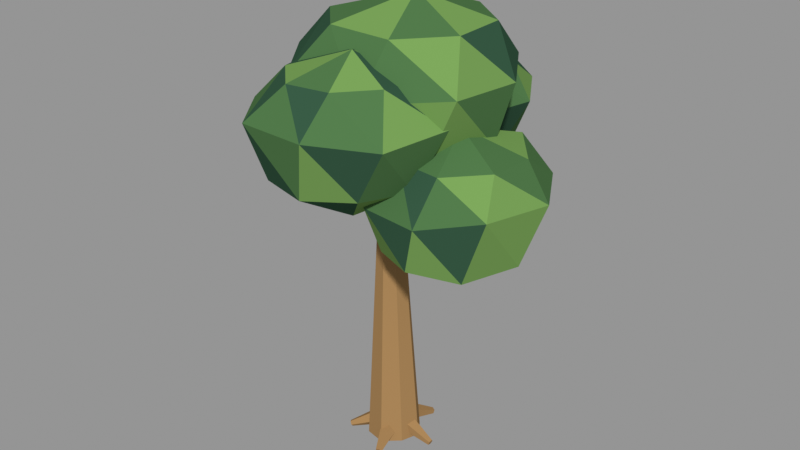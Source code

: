 # Source: scenery_tree_3.blend  (saved by Blender 4.3.34; exported with 4.5.12 LTS)
import bpy
from mathutils import Matrix  # noqa: F401  (used for matrix-valued properties, if any)

bpy.ops.wm.read_factory_settings(use_empty=True)
scene = bpy.context.scene
scene.name = 'Bayline / tree 3'

# ---- materials (node trees are filled in below, after node groups)
mat_sapwood = bpy.data.materials.new('sapwood')
mat_sapwood.diffuse_color = (0.3564, 0.2086, 0.0865, 1.0)
mat_foliage_dark = bpy.data.materials.new('foliage dark')
mat_foliage_dark.diffuse_color = (0.0356, 0.09306, 0.05286, 1.0)
mat_foliage = bpy.data.materials.new('foliage')
mat_foliage.diffuse_color = (0.07421, 0.1714, 0.06125, 1.0)
mat_foliage_sun = bpy.data.materials.new('foliage sun')
mat_foliage_sun.diffuse_color = (0.1683, 0.3185, 0.0865, 1.0)

# ---- material node trees

# ---- meshes
me_flared_rooted_trunk = bpy.data.meshes.new('Flared rooted trunk')
me_flared_rooted_trunk.from_pydata([(-0.04518, -0.06256, 2.701e-08), (0.01245, -0.07775, 0.003742), (0.05639, -0.04073, 0.00468), (0.07173, 0.01165, 0.003454), (0.04079, 0.05648, -2.416e-08), (-0.01077, 0.06728, -0.003238), (-0.06492, 0.04689, -0.005388), (-0.07842, -0.01274, -0.003776), (-0.05648, -0.002362, 0.66), (-0.03036, -0.009246, 0.6617), (-0.01044, 0.007537, 0.6621), (-0.00348, 0.03128, 0.6616), (-0.01751, 0.0516, 0.66), (-0.04088, 0.0565, 0.6585), (-0.06543, 0.04726, 0.6576), (-0.07155, 0.02022, 0.6583)], [], [(7, 6, 5, 4, 3, 2, 1, 0), (8, 9, 10, 11, 12, 13, 14, 15), (0, 1, 9, 8), (1, 2, 10, 9), (2, 3, 11, 10), (3, 4, 12, 11), (4, 5, 13, 12), (5, 6, 14, 13), (6, 7, 15, 14), (7, 0, 8, 15)])
me_flared_rooted_trunk.materials.append(mat_sapwood)
me_flared_rooted_trunk.update()
me_exposed_root = bpy.data.meshes.new('Exposed root')
me_exposed_root.from_pydata([(0.0, 0.033, 0.055), (0.01112, 0.0102, 0.08435), (0.006875, -0.0267, 0.07314), (-0.006875, -0.0267, 0.03686), (-0.01112, 0.0102, 0.02565), (0.124, 0.009, 0.008), (0.127, 0.002781, 0.016), (0.1259, -0.007281, 0.01295), (0.1221, -0.007281, 0.003053), (0.121, 0.002781, -3.857e-06)], [], [(4, 3, 2, 1, 0), (5, 6, 7, 8, 9), (0, 1, 6, 5), (1, 2, 7, 6), (2, 3, 8, 7), (3, 4, 9, 8), (4, 0, 5, 9)])
me_exposed_root.materials.append(mat_sapwood)
me_exposed_root.update()
me_exposed_root_001 = bpy.data.meshes.new('Exposed root.001')
me_exposed_root_001.from_pydata([(-0.03138, 0.0102, 0.055), (-0.006261, 0.01373, 0.08435), (0.02752, -0.001712, 0.07314), (0.02327, -0.01479, 0.03686), (-0.01314, -0.007428, 0.02565), (0.02976, 0.1207, 0.008), (0.03661, 0.1217, 0.016), (0.04582, 0.1175, 0.01295), (0.04466, 0.1139, 0.003053), (0.03474, 0.1159, -3.858e-06)], [], [(4, 3, 2, 1, 0), (5, 6, 7, 8, 9), (0, 1, 6, 5), (1, 2, 7, 6), (2, 3, 8, 7), (3, 4, 9, 8), (4, 0, 5, 9)])
me_exposed_root_001.materials.append(mat_sapwood)
me_exposed_root_001.update()
me_exposed_root_002 = bpy.data.meshes.new('Exposed root.002')
me_exposed_root_002.from_pydata([(-0.0194, -0.0267, 0.055), (-0.01499, -0.001712, 0.08435), (0.01013, 0.02564, 0.07314), (0.02125, 0.01756, 0.03686), (0.003005, -0.01479, 0.02565), (-0.1056, 0.0656, 0.008), (-0.1044, 0.07242, 0.016), (-0.09756, 0.07988, 0.01295), (-0.09452, 0.07767, 0.003053), (-0.0995, 0.06885, -3.857e-06)], [], [(4, 3, 2, 1, 0), (5, 6, 7, 8, 9), (0, 1, 6, 5), (1, 2, 7, 6), (2, 3, 8, 7), (3, 4, 9, 8), (4, 0, 5, 9)])
me_exposed_root_002.materials.append(mat_sapwood)
me_exposed_root_002.update()
me_exposed_root_003 = bpy.data.meshes.new('Exposed root.003')
me_exposed_root_003.from_pydata([(0.0194, -0.0267, 0.055), (-0.003005, -0.01479, 0.08435), (-0.02125, 0.01756, 0.07314), (-0.01013, 0.02564, 0.03686), (0.01499, -0.001712, 0.02565), (-0.09503, -0.08017, 0.008), (-0.1011, -0.07692, 0.016), (-0.1061, -0.0681, 0.01295), (-0.1031, -0.06589, 0.003053), (-0.09623, -0.07335, -3.857e-06)], [], [(4, 3, 2, 1, 0), (5, 6, 7, 8, 9), (0, 1, 6, 5), (1, 2, 7, 6), (2, 3, 8, 7), (3, 4, 9, 8), (4, 0, 5, 9)])
me_exposed_root_003.materials.append(mat_sapwood)
me_exposed_root_003.update()
me_exposed_root_004 = bpy.data.meshes.new('Exposed root.004')
me_exposed_root_004.from_pydata([(0.03138, 0.0102, 0.055), (0.01314, -0.007428, 0.08435), (-0.02327, -0.01479, 0.07314), (-0.02752, -0.001712, 0.03686), (0.006261, 0.01373, 0.02565), (0.04688, -0.1151, 0.008), (0.0419, -0.12, 0.016), (0.03197, -0.122, 0.01295), (0.03081, -0.1184, 0.003053), (0.04003, -0.1142, -3.858e-06)], [], [(4, 3, 2, 1, 0), (5, 6, 7, 8, 9), (0, 1, 6, 5), (1, 2, 7, 6), (2, 3, 8, 7), (3, 4, 9, 8), (4, 0, 5, 9)])
me_exposed_root_004.materials.append(mat_sapwood)
me_exposed_root_004.update()
me_crown_leader = bpy.data.meshes.new('Crown leader')
me_crown_leader.from_pydata([(-0.02942, 0.06343, 0.66), (-0.06044, 0.05435, 0.6666), (-0.07305, 0.02393, 0.6682), (-0.05777, -0.004935, 0.6636), (-0.02609, -0.0105, 0.6564), (-0.001878, 0.01141, 0.6518), (-0.003359, 0.04432, 0.6534), (0.05708, 0.02182, 1.068), (0.04728, 0.01895, 1.07), (0.0433, 0.009346, 1.071), (0.04813, 0.0002311, 1.069), (0.05813, -0.001528, 1.067), (0.06578, 0.005394, 1.065), (0.06531, 0.01578, 1.066)], [], [(6, 5, 4, 3, 2, 1, 0), (7, 8, 9, 10, 11, 12, 13), (0, 1, 8, 7), (1, 2, 9, 8), (2, 3, 10, 9), (3, 4, 11, 10), (4, 5, 12, 11), (5, 6, 13, 12), (6, 0, 7, 13)])
me_crown_leader.materials.append(mat_sapwood)
me_crown_leader.update()
me_forked_bough = bpy.data.meshes.new('Forked bough')
me_forked_bough.from_pydata([(-0.03798, -0.004936, 0.66), (-0.01864, 0.009355, 0.6796), (-0.01666, 0.04029, 0.6796), (-0.03402, 0.05694, 0.66), (-0.05336, 0.04264, 0.6404), (-0.05534, 0.01171, 0.6404), (-0.1812, 0.02229, 0.796), (-0.1731, 0.02828, 0.8042), (-0.1723, 0.04125, 0.8042), (-0.1796, 0.04823, 0.796), (-0.1877, 0.04224, 0.7878), (-0.1885, 0.02927, 0.7878)], [], [(5, 4, 3, 2, 1, 0), (6, 7, 8, 9, 10, 11), (0, 1, 7, 6), (1, 2, 8, 7), (2, 3, 9, 8), (3, 4, 10, 9), (4, 5, 11, 10), (5, 0, 6, 11)])
me_forked_bough.materials.append(mat_sapwood)
me_forked_bough.update()
me_birch_foliage_cluster = bpy.data.meshes.new('Birch foliage cluster')
me_birch_foliage_cluster.from_pydata([(-0.22, 0.043, 0.616), (-0.05696, 0.043, 0.732), (-0.08818, 0.1748, 0.7159), (-0.22, 0.2328, 0.7407), (-0.3556, 0.1786, 0.7216), (-0.3963, 0.043, 0.7419), (-0.3429, -0.07985, 0.7383), (-0.22, -0.1432, 0.7403), (-0.1037, -0.07326, 0.7441), (0.0009329, 0.08871, 0.8865), (-0.09881, 0.2274, 0.902), (-0.2643, 0.2571, 0.8946), (-0.4226, 0.1762, 0.8815), (-0.4478, -0.004118, 0.8927), (-0.3552, -0.1628, 0.8728), (-0.171, -0.194, 0.8828), (-0.01224, -0.09353, 0.8806), (-0.08312, 0.1022, 0.9793), (-0.1588, 0.1975, 0.9983), (-0.2778, 0.1768, 1.007), (-0.3815, 0.107, 0.973), (-0.3564, -0.01597, 0.9774), (-0.2753, -0.09643, 0.9967), (-0.155, -0.1073, 0.9897), (-0.05513, -0.02235, 0.9788), (-0.196, 0.0238, 1.056)], [], [(0, 2, 1), (1, 2, 9), (2, 10, 9), (9, 10, 17), (10, 18, 17), (17, 18, 25), (0, 3, 2), (2, 3, 10), (3, 11, 10), (10, 11, 18), (11, 19, 18), (18, 19, 25), (0, 4, 3), (3, 4, 11), (4, 12, 11), (11, 12, 19), (12, 20, 19), (19, 20, 25), (0, 5, 4), (4, 5, 12), (5, 13, 12), (12, 13, 20), (13, 21, 20), (20, 21, 25), (0, 6, 5), (5, 6, 13), (6, 14, 13), (13, 14, 21), (14, 22, 21), (21, 22, 25), (0, 7, 6), (6, 7, 14), (7, 15, 14), (14, 15, 22), (15, 23, 22), (22, 23, 25), (0, 8, 7), (7, 8, 15), (8, 16, 15), (15, 16, 23), (16, 24, 23), (23, 24, 25), (0, 1, 8), (8, 1, 16), (1, 9, 16), (16, 9, 24), (9, 17, 24), (24, 17, 25)])
me_birch_foliage_cluster.polygons.foreach_set('material_index', [0, 1, 0, 1, 0, 0, 1, 2, 1, 0, 1, 0, 0, 0, 2, 0, 0, 0, 2, 2, 2, 0, 2, 1, 0, 1, 1, 1, 1, 2, 1, 0, 1, 2, 2, 0, 0, 0, 2, 1, 0, 2, 1, 0, 1, 0, 0, 0])
me_birch_foliage_cluster.materials.append(mat_foliage_dark)
me_birch_foliage_cluster.materials.append(mat_foliage)
me_birch_foliage_cluster.materials.append(mat_foliage_sun)
me_birch_foliage_cluster.update()
me_forked_bough_001 = bpy.data.meshes.new('Forked bough.001')
me_forked_bough_001.from_pydata([(-0.0283, 0.05603, 0.66), (-0.04036, 0.04312, 0.6855), (-0.04807, 0.01309, 0.6855), (-0.0437, -0.004027, 0.66), (-0.03164, 0.008878, 0.6345), (-0.02393, 0.03891, 0.6345), (0.1836, -0.01693, 0.7344), (0.1786, -0.02234, 0.7451), (0.1753, -0.03493, 0.7451), (0.1772, -0.04211, 0.7344), (0.1822, -0.0367, 0.7237), (0.1855, -0.02411, 0.7237)], [], [(5, 4, 3, 2, 1, 0), (6, 7, 8, 9, 10, 11), (0, 1, 7, 6), (1, 2, 8, 7), (2, 3, 9, 8), (3, 4, 10, 9), (4, 5, 11, 10), (5, 0, 6, 11)])
me_forked_bough_001.materials.append(mat_sapwood)
me_forked_bough_001.update()
me_birch_foliage_cluster_001 = bpy.data.meshes.new('Birch foliage cluster.001')
me_birch_foliage_cluster_001.from_pydata([(0.22, -0.036, 0.5632), (0.4009, -0.036, 0.6745), (0.3339, 0.09344, 0.6722), (0.22, 0.1678, 0.6873), (0.1046, 0.09511, 0.6603), (0.07011, -0.036, 0.6635), (0.1004, -0.1719, 0.6666), (0.22, -0.2285, 0.6778), (0.3355, -0.1673, 0.6602), (0.4401, 0.01574, 0.8248), (0.3448, 0.1799, 0.8202), (0.1746, 0.2132, 0.8044), (0.04436, 0.09517, 0.837), (0.02752, -0.08125, 0.805), (0.1042, -0.2363, 0.8075), (0.2593, -0.2518, 0.8058), (0.4006, -0.1709, 0.8365), (0.3655, 0.03546, 0.9101), (0.2799, 0.1358, 0.9228), (0.1664, 0.1049, 0.9107), (0.07121, 0.03102, 0.9293), (0.09645, -0.09669, 0.9381), (0.1673, -0.1872, 0.9245), (0.2788, -0.1905, 0.9178), (0.3693, -0.1032, 0.922), (0.242, -0.056, 0.9856)], [], [(0, 2, 1), (1, 2, 9), (2, 10, 9), (9, 10, 17), (10, 18, 17), (17, 18, 25), (0, 3, 2), (2, 3, 10), (3, 11, 10), (10, 11, 18), (11, 19, 18), (18, 19, 25), (0, 4, 3), (3, 4, 11), (4, 12, 11), (11, 12, 19), (12, 20, 19), (19, 20, 25), (0, 5, 4), (4, 5, 12), (5, 13, 12), (12, 13, 20), (13, 21, 20), (20, 21, 25), (0, 6, 5), (5, 6, 13), (6, 14, 13), (13, 14, 21), (14, 22, 21), (21, 22, 25), (0, 7, 6), (6, 7, 14), (7, 15, 14), (14, 15, 22), (15, 23, 22), (22, 23, 25), (0, 8, 7), (7, 8, 15), (8, 16, 15), (15, 16, 23), (16, 24, 23), (23, 24, 25), (0, 1, 8), (8, 1, 16), (1, 9, 16), (16, 9, 24), (9, 17, 24), (24, 17, 25)])
me_birch_foliage_cluster_001.polygons.foreach_set('material_index', [0, 1, 0, 0, 0, 2, 0, 2, 1, 1, 0, 0, 0, 1, 0, 1, 1, 0, 2, 2, 0, 2, 2, 1, 1, 0, 2, 2, 0, 0, 0, 2, 1, 0, 1, 0, 1, 2, 1, 0, 2, 0, 0, 2, 2, 2, 0, 0])
me_birch_foliage_cluster_001.materials.append(mat_foliage)
me_birch_foliage_cluster_001.materials.append(mat_foliage_dark)
me_birch_foliage_cluster_001.materials.append(mat_foliage_sun)
me_birch_foliage_cluster_001.update()
me_forked_bough_002 = bpy.data.meshes.new('Forked bough.002')
me_forked_bough_002.from_pydata([(-0.06654, 0.0313, 0.66), (-0.05504, 0.006927, 0.6753), (-0.0245, 0.001626, 0.6753), (-0.005457, 0.0207, 0.66), (-0.01696, 0.04507, 0.6447), (-0.0475, 0.05037, 0.6447), (-0.02429, 0.1695, 0.8664), (-0.01947, 0.1593, 0.8728), (-0.006657, 0.1571, 0.8728), (0.001329, 0.1651, 0.8664), (-0.003495, 0.1753, 0.86), (-0.0163, 0.1775, 0.86)], [], [(5, 4, 3, 2, 1, 0), (6, 7, 8, 9, 10, 11), (0, 1, 7, 6), (1, 2, 8, 7), (2, 3, 9, 8), (3, 4, 10, 9), (4, 5, 11, 10), (5, 0, 6, 11)])
me_forked_bough_002.materials.append(mat_sapwood)
me_forked_bough_002.update()
me_birch_foliage_cluster_002 = bpy.data.meshes.new('Birch foliage cluster.002')
me_birch_foliage_cluster_002.from_pydata([(-0.014, 0.204, 0.6952), (0.154, 0.204, 0.8025), (0.1205, 0.3329, 0.8005), (-0.014, 0.3784, 0.799), (-0.1491, 0.3335, 0.8218), (-0.182, 0.204, 0.7996), (-0.1449, 0.07857, 0.8039), (-0.014, 0.03209, 0.8166), (0.1098, 0.08539, 0.8145), (0.2223, 0.2509, 0.9529), (0.1249, 0.4065, 0.9533), (-0.06539, 0.442, 0.9372), (-0.2036, 0.3234, 0.9666), (-0.2516, 0.1569, 0.9411), (-0.1385, 0.02243, 0.9476), (0.03143, -0.006435, 0.9624), (0.2021, 0.06787, 0.9641), (0.1477, 0.271, 1.04), (0.04788, 0.3536, 1.052), (-0.07532, 0.34, 1.054), (-0.1569, 0.2583, 1.061), (-0.1596, 0.1437, 1.044), (-0.07426, 0.0583, 1.041), (0.05008, 0.06193, 1.064), (0.1329, 0.1482, 1.038), (0.01, 0.1856, 1.118)], [], [(0, 2, 1), (1, 2, 9), (2, 10, 9), (9, 10, 17), (10, 18, 17), (17, 18, 25), (0, 3, 2), (2, 3, 10), (3, 11, 10), (10, 11, 18), (11, 19, 18), (18, 19, 25), (0, 4, 3), (3, 4, 11), (4, 12, 11), (11, 12, 19), (12, 20, 19), (19, 20, 25), (0, 5, 4), (4, 5, 12), (5, 13, 12), (12, 13, 20), (13, 21, 20), (20, 21, 25), (0, 6, 5), (5, 6, 13), (6, 14, 13), (13, 14, 21), (14, 22, 21), (21, 22, 25), (0, 7, 6), (6, 7, 14), (7, 15, 14), (14, 15, 22), (15, 23, 22), (22, 23, 25), (0, 8, 7), (7, 8, 15), (8, 16, 15), (15, 16, 23), (16, 24, 23), (23, 24, 25), (0, 1, 8), (8, 1, 16), (1, 9, 16), (16, 9, 24), (9, 17, 24), (24, 17, 25)])
me_birch_foliage_cluster_002.polygons.foreach_set('material_index', [0, 1, 1, 2, 0, 2, 2, 1, 2, 1, 2, 0, 0, 0, 2, 1, 2, 1, 2, 1, 0, 0, 1, 0, 0, 2, 1, 1, 2, 0, 1, 1, 2, 1, 2, 1, 0, 2, 1, 1, 1, 0, 1, 0, 0, 1, 1, 2])
me_birch_foliage_cluster_002.materials.append(mat_foliage_dark)
me_birch_foliage_cluster_002.materials.append(mat_foliage)
me_birch_foliage_cluster_002.materials.append(mat_foliage_sun)
me_birch_foliage_cluster_002.update()
me_forked_bough_003 = bpy.data.meshes.new('Forked bough.003')
me_forked_bough_003.from_pydata([(-0.006322, 0.03496, 0.66), (-0.02744, 0.0513, 0.6757), (-0.05712, 0.04234, 0.6757), (-0.06568, 0.01704, 0.66), (-0.04456, 0.0007048, 0.6443), (-0.01488, 0.009663, 0.6443), (0.02885, -0.1438, 0.9104), (0.01999, -0.137, 0.917), (0.007542, -0.1407, 0.917), (0.003955, -0.1514, 0.9104), (0.01281, -0.1582, 0.9038), (0.02526, -0.1545, 0.9038)], [], [(5, 4, 3, 2, 1, 0), (6, 7, 8, 9, 10, 11), (0, 1, 7, 6), (1, 2, 8, 7), (2, 3, 9, 8), (3, 4, 10, 9), (4, 5, 11, 10), (5, 0, 6, 11)])
me_forked_bough_003.materials.append(mat_sapwood)
me_forked_bough_003.update()
me_birch_foliage_cluster_003 = bpy.data.meshes.new('Birch foliage cluster.003')
me_birch_foliage_cluster_003.from_pydata([(0.02, -0.18, 0.7392), (0.2037, -0.18, 0.856), (0.1411, -0.06372, 0.8388), (0.02, -0.01782, 0.8465), (-0.1069, -0.05814, 0.849), (-0.167, -0.18, 0.8601), (-0.1217, -0.316, 0.8386), (0.02, -0.3572, 0.8437), (0.1414, -0.2965, 0.853), (0.2648, -0.1314, 1.007), (0.1433, 0.0001651, 1.002), (-0.02663, 0.03638, 0.991), (-0.2038, -0.0388, 1.003), (-0.2416, -0.2319, 0.9934), (-0.1204, -0.3852, 1.003), (0.06647, -0.3956, 1.005), (0.2277, -0.311, 0.9995), (0.1641, -0.1202, 1.091), (0.07801, -0.03952, 1.085), (-0.05089, -0.02256, 1.105), (-0.1431, -0.1179, 1.099), (-0.1244, -0.2399, 1.099), (-0.03947, -0.324, 1.097), (0.08071, -0.3148, 1.102), (0.168, -0.2363, 1.108), (0.045, -0.1992, 1.162)], [], [(0, 2, 1), (1, 2, 9), (2, 10, 9), (9, 10, 17), (10, 18, 17), (17, 18, 25), (0, 3, 2), (2, 3, 10), (3, 11, 10), (10, 11, 18), (11, 19, 18), (18, 19, 25), (0, 4, 3), (3, 4, 11), (4, 12, 11), (11, 12, 19), (12, 20, 19), (19, 20, 25), (0, 5, 4), (4, 5, 12), (5, 13, 12), (12, 13, 20), (13, 21, 20), (20, 21, 25), (0, 6, 5), (5, 6, 13), (6, 14, 13), (13, 14, 21), (14, 22, 21), (21, 22, 25), (0, 7, 6), (6, 7, 14), (7, 15, 14), (14, 15, 22), (15, 23, 22), (22, 23, 25), (0, 8, 7), (7, 8, 15), (8, 16, 15), (15, 16, 23), (16, 24, 23), (23, 24, 25), (0, 1, 8), (8, 1, 16), (1, 9, 16), (16, 9, 24), (9, 17, 24), (24, 17, 25)])
me_birch_foliage_cluster_003.polygons.foreach_set('material_index', [0, 1, 1, 1, 2, 2, 2, 2, 0, 0, 0, 0, 0, 2, 0, 2, 2, 2, 2, 0, 1, 1, 2, 0, 1, 2, 2, 1, 0, 2, 1, 0, 1, 1, 0, 1, 0, 2, 0, 1, 1, 2, 2, 1, 1, 2, 0, 0])
me_birch_foliage_cluster_003.materials.append(mat_foliage_dark)
me_birch_foliage_cluster_003.materials.append(mat_foliage)
me_birch_foliage_cluster_003.materials.append(mat_foliage_sun)
me_birch_foliage_cluster_003.update()
me_forked_bough_004 = bpy.data.meshes.new('Forked bough.004')
me_forked_bough_004.from_pydata([(-0.03088, 0.05657, 0.66), (-0.05934, 0.04562, 0.6656), (-0.06446, 0.01505, 0.6656), (-0.04112, -0.004575, 0.66), (-0.01266, 0.006378, 0.6544), (-0.00754, 0.03695, 0.6544), (0.03331, 0.02758, 0.9808), (0.02137, 0.02299, 0.9831), (0.01923, 0.01017, 0.9831), (0.02901, 0.001938, 0.9808), (0.04095, 0.006531, 0.9785), (0.04309, 0.01935, 0.9785)], [], [(5, 4, 3, 2, 1, 0), (6, 7, 8, 9, 10, 11), (0, 1, 7, 6), (1, 2, 8, 7), (2, 3, 9, 8), (3, 4, 10, 9), (4, 5, 11, 10), (5, 0, 6, 11)])
me_forked_bough_004.materials.append(mat_sapwood)
me_forked_bough_004.update()
me_birch_foliage_cluster_004 = bpy.data.meshes.new('Birch foliage cluster.004')
me_birch_foliage_cluster_004.from_pydata([(0.038, 0.018, 0.7832), (0.2808, 0.018, 0.925), (0.194, 0.1688, 0.9073), (0.038, 0.2287, 0.8984), (-0.1089, 0.16, 0.9239), (-0.2038, 0.018, 0.8997), (-0.121, -0.1357, 0.9093), (0.038, -0.1765, 0.9209), (0.2136, -0.1517, 0.9045), (0.2987, 0.07014, 1.069), (0.1893, 0.2405, 1.074), (-0.01939, 0.2862, 1.087), (-0.2086, 0.1747, 1.071), (-0.2726, -0.04411, 1.076), (-0.1309, -0.2305, 1.075), (0.09354, -0.2415, 1.055), (0.2931, -0.144, 1.084), (0.2254, 0.09629, 1.194), (0.1071, 0.1865, 1.196), (-0.04769, 0.2096, 1.191), (-0.1313, 0.08287, 1.176), (-0.1495, -0.06036, 1.192), (-0.04115, -0.175, 1.196), (0.1197, -0.1648, 1.19), (0.2329, -0.05666, 1.195), (0.068, -0.0052, 1.258)], [], [(0, 2, 1), (1, 2, 9), (2, 10, 9), (9, 10, 17), (10, 18, 17), (17, 18, 25), (0, 3, 2), (2, 3, 10), (3, 11, 10), (10, 11, 18), (11, 19, 18), (18, 19, 25), (0, 4, 3), (3, 4, 11), (4, 12, 11), (11, 12, 19), (12, 20, 19), (19, 20, 25), (0, 5, 4), (4, 5, 12), (5, 13, 12), (12, 13, 20), (13, 21, 20), (20, 21, 25), (0, 6, 5), (5, 6, 13), (6, 14, 13), (13, 14, 21), (14, 22, 21), (21, 22, 25), (0, 7, 6), (6, 7, 14), (7, 15, 14), (14, 15, 22), (15, 23, 22), (22, 23, 25), (0, 8, 7), (7, 8, 15), (8, 16, 15), (15, 16, 23), (16, 24, 23), (23, 24, 25), (0, 1, 8), (8, 1, 16), (1, 9, 16), (16, 9, 24), (9, 17, 24), (24, 17, 25)])
me_birch_foliage_cluster_004.polygons.foreach_set('material_index', [0, 1, 2, 2, 1, 1, 2, 2, 2, 1, 0, 0, 2, 0, 0, 0, 1, 2, 0, 2, 2, 1, 0, 1, 1, 1, 1, 2, 2, 1, 2, 1, 1, 1, 1, 0, 1, 2, 0, 1, 0, 1, 1, 0, 1, 0, 2, 0])
me_birch_foliage_cluster_004.materials.append(mat_foliage_sun)
me_birch_foliage_cluster_004.materials.append(mat_foliage)
me_birch_foliage_cluster_004.materials.append(mat_foliage_dark)
me_birch_foliage_cluster_004.update()

# ---- objects
ob_flared_rooted_trunk = bpy.data.objects.new('Flared rooted trunk', me_flared_rooted_trunk)
ob_exposed_root = bpy.data.objects.new('Exposed root', me_exposed_root)
ob_exposed_root_001 = bpy.data.objects.new('Exposed root.001', me_exposed_root_001)
ob_exposed_root_002 = bpy.data.objects.new('Exposed root.002', me_exposed_root_002)
ob_exposed_root_003 = bpy.data.objects.new('Exposed root.003', me_exposed_root_003)
ob_exposed_root_004 = bpy.data.objects.new('Exposed root.004', me_exposed_root_004)
ob_crown_leader = bpy.data.objects.new('Crown leader', me_crown_leader)
ob_forked_bough = bpy.data.objects.new('Forked bough', me_forked_bough)
ob_birch_foliage_cluster = bpy.data.objects.new('Birch foliage cluster', me_birch_foliage_cluster)
ob_forked_bough_001 = bpy.data.objects.new('Forked bough.001', me_forked_bough_001)
ob_birch_foliage_cluster_001 = bpy.data.objects.new('Birch foliage cluster.001', me_birch_foliage_cluster_001)
ob_forked_bough_002 = bpy.data.objects.new('Forked bough.002', me_forked_bough_002)
ob_birch_foliage_cluster_002 = bpy.data.objects.new('Birch foliage cluster.002', me_birch_foliage_cluster_002)
ob_forked_bough_003 = bpy.data.objects.new('Forked bough.003', me_forked_bough_003)
ob_birch_foliage_cluster_003 = bpy.data.objects.new('Birch foliage cluster.003', me_birch_foliage_cluster_003)
ob_forked_bough_004 = bpy.data.objects.new('Forked bough.004', me_forked_bough_004)
ob_birch_foliage_cluster_004 = bpy.data.objects.new('Birch foliage cluster.004', me_birch_foliage_cluster_004)

# ---- transforms, parenting, visibility, modifiers, constraints
ob_flared_rooted_trunk.location = (0.0, 0.0, 0.0)
ob_exposed_root.location = (0.0, 0.0, 0.0)
ob_exposed_root_001.location = (0.0, 0.0, 0.0)
ob_exposed_root_002.location = (0.0, 0.0, 0.0)
ob_exposed_root_003.location = (0.0, 0.0, 0.0)
ob_exposed_root_004.location = (0.0, 0.0, 0.0)
ob_crown_leader.location = (0.0, 0.0, 0.0)
ob_forked_bough.location = (0.0, 0.0, 0.0)
ob_birch_foliage_cluster.location = (0.0, 0.0, 0.0)
ob_forked_bough_001.location = (0.0, 0.0, 0.0)
ob_birch_foliage_cluster_001.location = (0.0, 0.0, 0.0)
ob_forked_bough_002.location = (0.0, 0.0, 0.0)
ob_birch_foliage_cluster_002.location = (0.0, 0.0, 0.0)
ob_forked_bough_003.location = (0.0, 0.0, 0.0)
ob_birch_foliage_cluster_003.location = (0.0, 0.0, 0.0)
ob_forked_bough_004.location = (0.0, 0.0, 0.0)
ob_birch_foliage_cluster_004.location = (0.0, 0.0, 0.0)

# ---- collection membership
scene.collection.objects.link(ob_flared_rooted_trunk)
scene.collection.objects.link(ob_exposed_root)
scene.collection.objects.link(ob_exposed_root_001)
scene.collection.objects.link(ob_exposed_root_002)
scene.collection.objects.link(ob_exposed_root_003)
scene.collection.objects.link(ob_exposed_root_004)
scene.collection.objects.link(ob_crown_leader)
scene.collection.objects.link(ob_forked_bough)
scene.collection.objects.link(ob_birch_foliage_cluster)
scene.collection.objects.link(ob_forked_bough_001)
scene.collection.objects.link(ob_birch_foliage_cluster_001)
scene.collection.objects.link(ob_forked_bough_002)
scene.collection.objects.link(ob_birch_foliage_cluster_002)
scene.collection.objects.link(ob_forked_bough_003)
scene.collection.objects.link(ob_birch_foliage_cluster_003)
scene.collection.objects.link(ob_forked_bough_004)
scene.collection.objects.link(ob_birch_foliage_cluster_004)

# ---- scene / render settings (as saved in the file)
scene.frame_start = 1; scene.frame_end = 250; scene.frame_set(1)
scene.render.engine = 'BLENDER_EEVEE_NEXT'
scene.view_settings.view_transform = 'Standard'
bpy.context.view_layer.update()

# ---- added for rendering (the .blend has no active camera and no usable light): camera, sun + grey world if the file has none
cam_auto = bpy.data.cameras.new('AutoCamera')
cam_auto.lens = 50.0
cam_auto.sensor_width = 36.0
cam_auto.clip_end = 1000.0
ob_auto_camera = bpy.data.objects.new('AutoCamera', cam_auto)
scene.collection.objects.link(ob_auto_camera)
ob_auto_camera.location = (1.62179, -1.92756, 1.92701)
ob_auto_camera.rotation_euler = (1.09748, -7.21219e-08, 0.694738)
scene.camera = ob_auto_camera
light_auto_sun = bpy.data.lights.new('AutoSun', 'SUN')
light_auto_sun.energy = 3.0
light_auto_sun.angle = 0.0523599
ob_auto_sun = bpy.data.objects.new('AutoSun', light_auto_sun)
scene.collection.objects.link(ob_auto_sun)
ob_auto_sun.rotation_euler = (0.872665, 0.174533, 0.523599)
if scene.world is None:
    world_auto = bpy.data.worlds.new('AutoWorld')
    world_auto.color = (0.3, 0.3, 0.3)
    scene.world = world_auto
bpy.context.view_layer.update()
